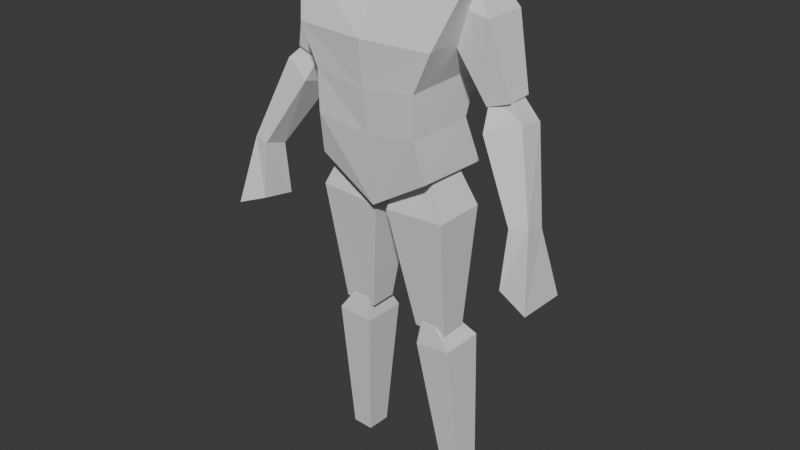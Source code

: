# Source: model.blend  (saved by Blender 4.1.24; exported with 4.5.12 LTS)
import bpy
from mathutils import Matrix  # noqa: F401  (used for matrix-valued properties, if any)

bpy.ops.wm.read_factory_settings(use_empty=True)
scene = bpy.context.scene
scene.name = 'Scene'

# ---- collections
col_collection = bpy.data.collections.new('Collection'); scene.collection.children.link(col_collection)

# ---- world
world_world = bpy.data.worlds.new('World'); scene.world = world_world
world_world.use_nodes = True; world_world.node_tree.nodes.clear()
_N = world_world.node_tree.nodes; _L = world_world.node_tree.links
n0 = _N.new('ShaderNodeOutputWorld'); n0.name = 'World Output'; n0.location = (300, 300)
n1 = _N.new('ShaderNodeBackground'); n1.name = 'Background'; n1.location = (10, 300)
n1.inputs[0].default_value = (0.05088, 0.05088, 0.05088, 1.0)
_L.new(n1.outputs[0], n0.inputs[0])
n0.is_active_output = True
world_world.color = (0.05088, 0.05088, 0.05088)
world_world.use_sun_shadow = False
world_world.sun_shadow_jitter_overblur = 0.0

# ---- meshes
me_cube_001 = bpy.data.meshes.new('Cube.001')
me_cube_001.from_pydata([(0.2565, -0.07876, 0.5743), (0.17, -0.1082, 0.06727), (0.2565, 0.147, 0.5685), (0.1688, 0.1209, 0.05734), (0.0, 0.09909, 0.6292), (0.0, 0.147, -0.03865), (0.0, -0.04391, 0.622), (0.0, -0.1093, -0.0372), (0.1553, 0.07495, 0.1911), (0.1553, 0.1239, 0.3152), (0.2061, 0.1557, 0.4298), (0.1553, -0.1354, 0.189), (0.1553, -0.1383, 0.31), (0.2061, -0.1397, 0.4226), (0.0, -0.1309, 0.1658), (0.0, -0.1434, 0.29), (0.0, -0.1557, 0.4211), (0.0, 0.1003, 0.1707), (0.0, 0.1151, 0.2832), (0.0, 0.1543, 0.4102), (0.1843, -0.03069, 0.4315), (0.1556, -0.03657, 0.5272), (0.1843, 0.09472, 0.4315), (0.1556, 0.08464, 0.5204), (0.2926, -0.03741, 0.4965), (0.2385, -0.01557, 0.5702), (0.2926, 0.09472, 0.4965), (0.2385, 0.06951, 0.5735), (0.2785, -0.01052, 0.273), (0.2785, 0.06779, 0.2704), (0.3453, -0.009684, 0.2966), (0.3453, 0.06695, 0.2991), (0.2936, -0.04383, 0.2177), (0.2751, 0.008897, 0.2959), (0.2936, 0.05948, 0.1896), (0.2736, 0.06163, 0.2941), (0.3838, -0.01362, 0.2563), (0.3229, 0.009071, 0.3154), (0.3838, 0.06533, 0.2391), (0.321, 0.05918, 0.3149), (0.4109, -0.09028, 0.02), (0.4051, -0.02478, 0.001154), (0.4608, -0.08082, 0.02404), (0.4555, -0.0128, 0.006798), (0.0177, -0.07771, -0.05687), (0.04989, -0.04918, 0.0705), (0.0177, 0.07807, -0.05687), (0.04867, 0.04835, 0.07255), (0.1996, -0.07771, -0.04525), (0.1331, -0.04918, 0.09555), (0.1996, 0.07807, -0.04525), (0.1318, 0.04835, 0.09759), (0.0768, -0.0229, -0.414), (0.0768, 0.05798, -0.4128), (0.1755, -0.0229, -0.414), (0.1755, 0.05798, -0.4128), (0.08767, -0.03267, -0.4662), (0.09977, -0.02791, -0.3949), (0.08767, 0.09946, -0.4662), (0.09977, 0.05784, -0.3959), (0.1951, -0.03267, -0.456), (0.1501, -0.02791, -0.3946), (0.1951, 0.09946, -0.456), (0.1501, 0.05784, -0.3956), (0.1402, 0.02606, -0.9051), (0.1402, 0.1027, -0.9081), (0.2036, 0.02606, -0.9022), (0.2036, 0.1027, -0.9052), (0.4891, 0.02749, -0.1868), (0.4951, -0.1279, -0.1757), (0.4034, -0.01045, -0.1584), (0.4072, -0.1111, -0.1416)], [], [(17, 5, 3, 8), (8, 3, 1, 11), (4, 2, 0, 6), (3, 5, 7, 1), (11, 1, 7, 14), (0, 13, 16, 6), (13, 12, 15, 16), (12, 11, 14, 15), (2, 10, 13, 0), (10, 9, 12, 13), (9, 8, 11, 12), (4, 19, 10, 2), (19, 18, 9, 10), (18, 17, 8, 9), (20, 21, 23, 22), (22, 23, 27, 26), (26, 27, 25, 24), (24, 25, 21, 20), (20, 22, 29, 28), (27, 23, 21, 25), (29, 31, 30, 28), (26, 24, 30, 31), (24, 20, 28, 30), (22, 26, 31, 29), (32, 33, 35, 34), (34, 35, 39, 38), (38, 39, 37, 36), (36, 37, 33, 32), (32, 34, 41, 40), (39, 35, 33, 37), (38, 36, 42, 43), (36, 32, 40, 42), (34, 38, 43, 41), (44, 45, 47, 46), (46, 47, 51, 50), (50, 51, 49, 48), (48, 49, 45, 44), (44, 46, 53, 52), (51, 47, 45, 49), (53, 55, 54, 52), (50, 48, 54, 55), (48, 44, 52, 54), (46, 50, 55, 53), (56, 57, 59, 58), (58, 59, 63, 62), (62, 63, 61, 60), (60, 61, 57, 56), (56, 58, 65, 64), (63, 59, 57, 61), (65, 67, 66, 64), (62, 60, 66, 67), (60, 56, 64, 66), (58, 62, 67, 65), (40, 41, 70, 71), (41, 43, 68, 70), (42, 40, 71, 69), (43, 42, 69, 68)])
_uv = me_cube_001.uv_layers.new(name='UVMap')
_uv.uv.foreach_set('vector', [0.5625, 0.375, 0.625, 0.375, 0.625, 0.5, 0.5625, 0.5, 0.5625, 0.5, 0.625, 0.5, 0.625, 0.75, 0.5625, 0.75, 0.25, 0.5, 0.375, 0.5, 0.375, 0.75, 0.25, 0.75, 0.625, 0.5, 0.75, 0.5, 0.75, 0.75, 0.625, 0.75, 0.5625, 0.75, 0.625, 0.75, 0.625, 0.875, 0.5625, 0.875, 0.375, 0.75, 0.4375, 0.75, 0.4375, 0.875, 0.375, 0.875, 0.4375, 0.75, 0.5, 0.75, 0.5, 0.875, 0.4375, 0.875, 0.5, 0.75, 0.5625, 0.75, 0.5625, 0.875, 0.5, 0.875, 0.375, 0.5, 0.4375, 0.5, 0.4375, 0.75, 0.375, 0.75, 0.4375, 0.5, 0.5, 0.5, 0.5, 0.75, 0.4375, 0.75, 0.5, 0.5, 0.5625, 0.5, 0.5625, 0.75, 0.5, 0.75, 0.375, 0.375, 0.4375, 0.375, 0.4375, 0.5, 0.375, 0.5, 0.4375, 0.375, 0.5, 0.375, 0.5, 0.5, 0.4375, 0.5, 0.5, 0.375, 0.5625, 0.375, 0.5625, 0.5, 0.5, 0.5, 0.375, 0.0, 0.625, 0.0, 0.625, 0.25, 0.375, 0.25, 0.375, 0.25, 0.625, 0.25, 0.625, 0.5, 0.375, 0.5, 0.375, 0.5, 0.625, 0.5, 0.625, 0.75, 0.375, 0.75, 0.375, 0.75, 0.625, 0.75, 0.625, 1.0, 0.375, 1.0, 0.375, 0.0, 0.375, 0.25, 0.375, 0.25, 0.375, 0.0, 0.625, 0.5, 0.875, 0.5, 0.875, 0.75, 0.625, 0.75, 0.125, 0.5, 0.375, 0.5, 0.375, 0.75, 0.125, 0.75, 0.375, 0.5, 0.375, 0.75, 0.375, 0.75, 0.375, 0.5, 0.375, 0.75, 0.375, 1.0, 0.375, 1.0, 0.375, 0.75, 0.375, 0.25, 0.375, 0.5, 0.375, 0.5, 0.375, 0.25, 0.375, 0.0, 0.625, 0.0, 0.625, 0.25, 0.375, 0.25, 0.375, 0.25, 0.625, 0.25, 0.625, 0.5, 0.375, 0.5, 0.375, 0.5, 0.625, 0.5, 0.625, 0.75, 0.375, 0.75, 0.375, 0.75, 0.625, 0.75, 0.625, 1.0, 0.375, 1.0, 0.375, 0.0, 0.375, 0.25, 0.375, 0.25, 0.375, 0.0, 0.625, 0.5, 0.875, 0.5, 0.875, 0.75, 0.625, 0.75, 0.375, 0.5, 0.375, 0.75, 0.375, 0.75, 0.375, 0.5, 0.375, 0.75, 0.375, 1.0, 0.375, 1.0, 0.375, 0.75, 0.375, 0.25, 0.375, 0.5, 0.375, 0.5, 0.375, 0.25, 0.375, 0.0, 0.625, 0.0, 0.625, 0.25, 0.375, 0.25, 0.375, 0.25, 0.625, 0.25, 0.625, 0.5, 0.375, 0.5, 0.375, 0.5, 0.625, 0.5, 0.625, 0.75, 0.375, 0.75, 0.375, 0.75, 0.625, 0.75, 0.625, 1.0, 0.375, 1.0, 0.375, 0.0, 0.375, 0.25, 0.375, 0.25, 0.375, 0.0, 0.625, 0.5, 0.875, 0.5, 0.875, 0.75, 0.625, 0.75, 0.125, 0.5, 0.375, 0.5, 0.375, 0.75, 0.125, 0.75, 0.375, 0.5, 0.375, 0.75, 0.375, 0.75, 0.375, 0.5, 0.375, 0.75, 0.375, 1.0, 0.375, 1.0, 0.375, 0.75, 0.375, 0.25, 0.375, 0.5, 0.375, 0.5, 0.375, 0.25, 0.375, 0.0, 0.625, 0.0, 0.625, 0.25, 0.375, 0.25, 0.375, 0.25, 0.625, 0.25, 0.625, 0.5, 0.375, 0.5, 0.375, 0.5, 0.625, 0.5, 0.625, 0.75, 0.375, 0.75, 0.375, 0.75, 0.625, 0.75, 0.625, 1.0, 0.375, 1.0, 0.375, 0.0, 0.375, 0.25, 0.375, 0.25, 0.375, 0.0, 0.625, 0.5, 0.875, 0.5, 0.875, 0.75, 0.625, 0.75, 0.125, 0.5, 0.375, 0.5, 0.375, 0.75, 0.125, 0.75, 0.375, 0.5, 0.375, 0.75, 0.375, 0.75, 0.375, 0.5, 0.375, 0.75, 0.375, 1.0, 0.375, 1.0, 0.375, 0.75, 0.375, 0.25, 0.375, 0.5, 0.375, 0.5, 0.375, 0.25, 0.375, 0.0, 0.375, 0.25, 0.375, 0.25, 0.375, 0.0, 0.375, 0.25, 0.375, 0.5, 0.375, 0.5, 0.375, 0.25, 0.375, 0.75, 0.375, 1.0, 0.375, 1.0, 0.375, 0.75, 0.375, 0.5, 0.375, 0.75, 0.375, 0.75, 0.375, 0.5])
me_cube_001.update()

# ---- objects
ob_empty = bpy.data.objects.new('Empty', None)
ob_empty_001 = bpy.data.objects.new('Empty.001', None)
ob_cube = bpy.data.objects.new('Cube', me_cube_001)

# ---- transforms, parenting, visibility, modifiers, constraints
ob_empty.location = (0.9092, 2.307, 0.9664)
ob_empty.rotation_euler = (1.571, -0.0, 0.0)
ob_empty.scale = (0.5767, 0.5767, 0.5767)
ob_empty.empty_display_type = 'IMAGE'
ob_empty.empty_display_size = 5.0
ob_empty_001.location = (-2.307, 0.1106, 0.9664)
ob_empty_001.rotation_euler = (1.571, -0.0, 1.571)
ob_empty_001.scale = (0.5767, 0.5767, 0.5767)
ob_empty_001.empty_display_type = 'IMAGE'
ob_empty_001.empty_display_size = 5.0
ob_cube.location = (0.0, 0.0, 1.0)
_m = ob_cube.modifiers.new('Mirror', 'MIRROR')

# ---- collection membership
col_collection.objects.link(ob_empty)
col_collection.objects.link(ob_empty_001)
col_collection.objects.link(ob_cube)

# ---- scene / render settings (as saved in the file)
scene.frame_start = 1; scene.frame_end = 250; scene.frame_set(1)
scene.render.engine = 'BLENDER_EEVEE_NEXT'
scene.cycles.sampling_pattern = 'TABULATED_SOBOL'
scene.eevee.ray_tracing_options.trace_max_roughness = 0.0
bpy.context.view_layer.update()

# ---- added for rendering (the .blend has no active camera and no usable light): camera, sun
cam_auto = bpy.data.cameras.new('AutoCamera')
cam_auto.lens = 50.0
cam_auto.sensor_width = 36.0
cam_auto.clip_end = 1000.0
ob_auto_camera = bpy.data.objects.new('AutoCamera', cam_auto)
scene.collection.objects.link(ob_auto_camera)
ob_auto_camera.location = (1.71628, -2.05953, 2.23357)
ob_auto_camera.rotation_euler = (1.09748, -7.21219e-08, 0.694738)
scene.camera = ob_auto_camera
light_auto_sun = bpy.data.lights.new('AutoSun', 'SUN')
light_auto_sun.energy = 3.0
light_auto_sun.angle = 0.0523599
ob_auto_sun = bpy.data.objects.new('AutoSun', light_auto_sun)
scene.collection.objects.link(ob_auto_sun)
ob_auto_sun.rotation_euler = (0.872665, 0.174533, 0.523599)
bpy.context.view_layer.update()
